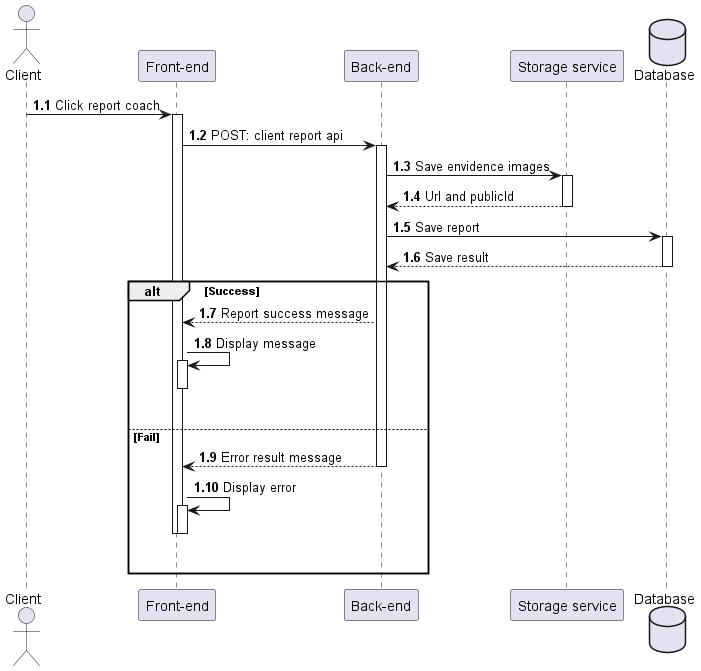

The diagram above was rendered by PlantUML. Its source (embedded in the PNG):
@startuml ReportCoach
actor Client as user
participant "Front-end" as client
participant "Back-end" as server
participant "Storage service" as imgCloud 
database "Database" as db

autonumber 1.1 "<b>0:"

user -> client++ : Click report coach
client -> server++ : POST: client report api
server -> imgCloud++ : Save envidence images
imgCloud --> server : Url and publicId
deactivate
server -> db++ : Save report
db --> server : Save result
deactivate db
 
alt Success
    server --> client : Report success message
    client -> client++ : Display message
    deactivate client
    |||
else Fail
    server --> client : Error result message
    deactivate server
    client -> client++ : Display error
    deactivate client
    deactivate client
    |||
end
@enduml